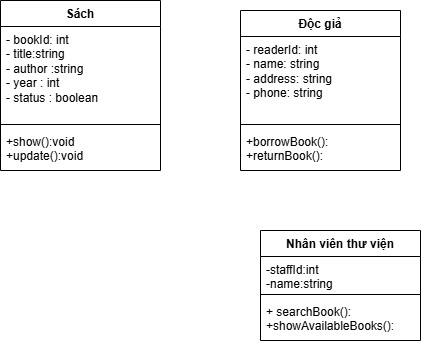

The diagram above was exported from draw.io. Its source (the exported page's mxGraphModel, read from the mxfile embedded in the PNG):
<mxGraphModel dx="1400" dy="900" grid="1" gridSize="10" guides="1" tooltips="1" connect="1" arrows="1" fold="1" page="1" pageScale="1" pageWidth="827" pageHeight="1169" math="0" shadow="0">
  <root>
    <mxCell id="0" />
    <mxCell id="1" parent="0" />
    <mxCell id="uTyuh9OT1ZJQVN5gUyq7-1" value="Sách" style="swimlane;fontStyle=1;align=center;verticalAlign=top;childLayout=stackLayout;horizontal=1;startSize=26;horizontalStack=0;resizeParent=1;resizeParentMax=0;resizeLast=0;collapsible=1;marginBottom=0;whiteSpace=wrap;html=1;" vertex="1" parent="1">
      <mxGeometry x="210" y="100" width="160" height="170" as="geometry" />
    </mxCell>
    <mxCell id="uTyuh9OT1ZJQVN5gUyq7-2" value="- bookId: int&lt;div&gt;- title:string&lt;/div&gt;&lt;div&gt;-&amp;nbsp;author :string&lt;/div&gt;&lt;div&gt;- year : int&lt;/div&gt;&lt;div&gt;- status : boolean&lt;/div&gt;" style="text;strokeColor=none;fillColor=none;align=left;verticalAlign=top;spacingLeft=4;spacingRight=4;overflow=hidden;rotatable=0;points=[[0,0.5],[1,0.5]];portConstraint=eastwest;whiteSpace=wrap;html=1;" vertex="1" parent="uTyuh9OT1ZJQVN5gUyq7-1">
      <mxGeometry y="26" width="160" height="94" as="geometry" />
    </mxCell>
    <mxCell id="uTyuh9OT1ZJQVN5gUyq7-3" value="" style="line;strokeWidth=1;fillColor=none;align=left;verticalAlign=middle;spacingTop=-1;spacingLeft=3;spacingRight=3;rotatable=0;labelPosition=right;points=[];portConstraint=eastwest;strokeColor=inherit;" vertex="1" parent="uTyuh9OT1ZJQVN5gUyq7-1">
      <mxGeometry y="120" width="160" height="8" as="geometry" />
    </mxCell>
    <mxCell id="uTyuh9OT1ZJQVN5gUyq7-4" value="+show():void&lt;div&gt;+update():void&lt;/div&gt;" style="text;strokeColor=none;fillColor=none;align=left;verticalAlign=top;spacingLeft=4;spacingRight=4;overflow=hidden;rotatable=0;points=[[0,0.5],[1,0.5]];portConstraint=eastwest;whiteSpace=wrap;html=1;" vertex="1" parent="uTyuh9OT1ZJQVN5gUyq7-1">
      <mxGeometry y="128" width="160" height="42" as="geometry" />
    </mxCell>
    <mxCell id="uTyuh9OT1ZJQVN5gUyq7-5" value="Độc giả" style="swimlane;fontStyle=1;align=center;verticalAlign=top;childLayout=stackLayout;horizontal=1;startSize=26;horizontalStack=0;resizeParent=1;resizeParentMax=0;resizeLast=0;collapsible=1;marginBottom=0;whiteSpace=wrap;html=1;" vertex="1" parent="1">
      <mxGeometry x="450" y="110" width="160" height="160" as="geometry" />
    </mxCell>
    <mxCell id="uTyuh9OT1ZJQVN5gUyq7-6" value="-&amp;nbsp;readerId: int&lt;div&gt;- name: string&lt;/div&gt;&lt;div&gt;- address: string&lt;/div&gt;&lt;div&gt;- phone: string&lt;/div&gt;" style="text;strokeColor=none;fillColor=none;align=left;verticalAlign=top;spacingLeft=4;spacingRight=4;overflow=hidden;rotatable=0;points=[[0,0.5],[1,0.5]];portConstraint=eastwest;whiteSpace=wrap;html=1;" vertex="1" parent="uTyuh9OT1ZJQVN5gUyq7-5">
      <mxGeometry y="26" width="160" height="84" as="geometry" />
    </mxCell>
    <mxCell id="uTyuh9OT1ZJQVN5gUyq7-7" value="" style="line;strokeWidth=1;fillColor=none;align=left;verticalAlign=middle;spacingTop=-1;spacingLeft=3;spacingRight=3;rotatable=0;labelPosition=right;points=[];portConstraint=eastwest;strokeColor=inherit;" vertex="1" parent="uTyuh9OT1ZJQVN5gUyq7-5">
      <mxGeometry y="110" width="160" height="8" as="geometry" />
    </mxCell>
    <mxCell id="uTyuh9OT1ZJQVN5gUyq7-8" value="+borrowBook():&lt;div&gt;+returnBook():&lt;/div&gt;" style="text;strokeColor=none;fillColor=none;align=left;verticalAlign=top;spacingLeft=4;spacingRight=4;overflow=hidden;rotatable=0;points=[[0,0.5],[1,0.5]];portConstraint=eastwest;whiteSpace=wrap;html=1;" vertex="1" parent="uTyuh9OT1ZJQVN5gUyq7-5">
      <mxGeometry y="118" width="160" height="42" as="geometry" />
    </mxCell>
    <mxCell id="uTyuh9OT1ZJQVN5gUyq7-9" value="Nhân viên thư viện" style="swimlane;fontStyle=1;align=center;verticalAlign=top;childLayout=stackLayout;horizontal=1;startSize=26;horizontalStack=0;resizeParent=1;resizeParentMax=0;resizeLast=0;collapsible=1;marginBottom=0;whiteSpace=wrap;html=1;" vertex="1" parent="1">
      <mxGeometry x="470" y="330" width="160" height="110" as="geometry" />
    </mxCell>
    <mxCell id="uTyuh9OT1ZJQVN5gUyq7-10" value="-staffId:int&lt;div&gt;-name:string&lt;/div&gt;&lt;div&gt;&lt;br&gt;&lt;/div&gt;" style="text;strokeColor=none;fillColor=none;align=left;verticalAlign=top;spacingLeft=4;spacingRight=4;overflow=hidden;rotatable=0;points=[[0,0.5],[1,0.5]];portConstraint=eastwest;whiteSpace=wrap;html=1;" vertex="1" parent="uTyuh9OT1ZJQVN5gUyq7-9">
      <mxGeometry y="26" width="160" height="34" as="geometry" />
    </mxCell>
    <mxCell id="uTyuh9OT1ZJQVN5gUyq7-11" value="" style="line;strokeWidth=1;fillColor=none;align=left;verticalAlign=middle;spacingTop=-1;spacingLeft=3;spacingRight=3;rotatable=0;labelPosition=right;points=[];portConstraint=eastwest;strokeColor=inherit;" vertex="1" parent="uTyuh9OT1ZJQVN5gUyq7-9">
      <mxGeometry y="60" width="160" height="8" as="geometry" />
    </mxCell>
    <mxCell id="uTyuh9OT1ZJQVN5gUyq7-12" value="+ searchBook():&lt;div&gt;+showAvailableBooks():&lt;/div&gt;" style="text;strokeColor=none;fillColor=none;align=left;verticalAlign=top;spacingLeft=4;spacingRight=4;overflow=hidden;rotatable=0;points=[[0,0.5],[1,0.5]];portConstraint=eastwest;whiteSpace=wrap;html=1;" vertex="1" parent="uTyuh9OT1ZJQVN5gUyq7-9">
      <mxGeometry y="68" width="160" height="42" as="geometry" />
    </mxCell>
  </root>
</mxGraphModel>